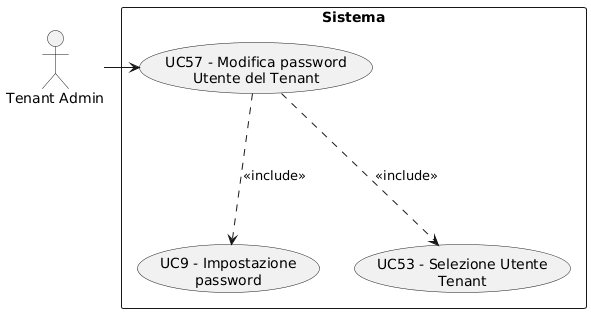

The diagram above was rendered by PlantUML. Its source (embedded in the PNG):
@startuml
skinparam wrapWidth 200
skinparam MaxMessageSize 150
top to bottom direction
skinparam packageStyle rectangle

actor "Tenant Admin" as CA_tenant_adm

rectangle "Sistema" {
    usecase "UC9 - Impostazione password" as impostazione_password
    usecase "UC57 - Modifica password Utente del Tenant" as modifica_password_utente
    usecase "UC53 - Selezione Utente Tenant" as selezione_utente_tenant
}

CA_tenant_adm -right-> modifica_password_utente
modifica_password_utente -down..> selezione_utente_tenant : <<include>>
modifica_password_utente -down..> impostazione_password : <<include>>
@enduml